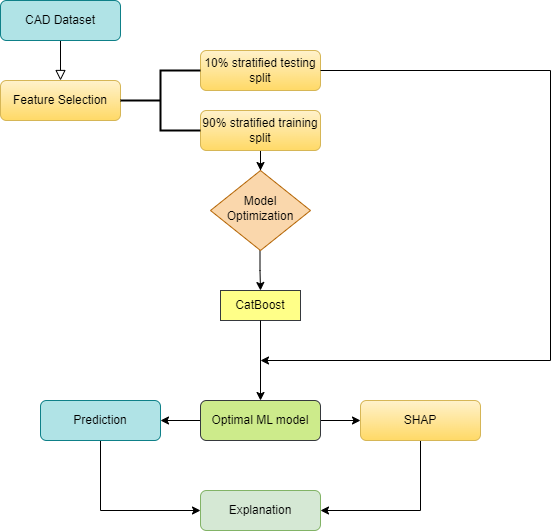

The diagram above was exported from draw.io. Its source (the exported page's mxGraphModel, read from the mxfile embedded in the PNG):
<mxGraphModel dx="2074" dy="1088" grid="1" gridSize="10" guides="1" tooltips="1" connect="1" arrows="1" fold="1" page="1" pageScale="1" pageWidth="827" pageHeight="1169" math="0" shadow="0">
  <root>
    <mxCell id="WIyWlLk6GJQsqaUBKTNV-0" />
    <mxCell id="WIyWlLk6GJQsqaUBKTNV-1" parent="WIyWlLk6GJQsqaUBKTNV-0" />
    <mxCell id="WIyWlLk6GJQsqaUBKTNV-2" value="" style="rounded=0;html=1;jettySize=auto;orthogonalLoop=1;fontSize=11;endArrow=block;endFill=0;endSize=8;strokeWidth=1;shadow=0;labelBackgroundColor=none;edgeStyle=orthogonalEdgeStyle;startArrow=none;entryX=0.5;entryY=0;entryDx=0;entryDy=0;exitX=0.5;exitY=1;exitDx=0;exitDy=0;" parent="WIyWlLk6GJQsqaUBKTNV-1" source="WIyWlLk6GJQsqaUBKTNV-3" target="l_awbBeKGCZCl1UYiXUL-3" edge="1">
      <mxGeometry relative="1" as="geometry">
        <mxPoint x="220" y="120" as="targetPoint" />
        <Array as="points" />
      </mxGeometry>
    </mxCell>
    <mxCell id="WIyWlLk6GJQsqaUBKTNV-3" value="CAD Dataset" style="rounded=1;whiteSpace=wrap;html=1;fontSize=12;glass=0;strokeWidth=1;shadow=0;fillColor=#b0e3e6;strokeColor=#0e8088;" parent="WIyWlLk6GJQsqaUBKTNV-1" vertex="1">
      <mxGeometry x="160" y="80" width="120" height="40" as="geometry" />
    </mxCell>
    <mxCell id="l_awbBeKGCZCl1UYiXUL-3" value="Feature Selection" style="rounded=1;whiteSpace=wrap;html=1;fontSize=12;glass=0;strokeWidth=1;shadow=0;fillColor=#fff2cc;gradientColor=#ffd966;strokeColor=#d6b656;" parent="WIyWlLk6GJQsqaUBKTNV-1" vertex="1">
      <mxGeometry x="160" y="160" width="120" height="40" as="geometry" />
    </mxCell>
    <mxCell id="l_awbBeKGCZCl1UYiXUL-29" value="" style="edgeStyle=orthogonalEdgeStyle;rounded=0;orthogonalLoop=1;jettySize=auto;html=1;" parent="WIyWlLk6GJQsqaUBKTNV-1" source="l_awbBeKGCZCl1UYiXUL-7" target="l_awbBeKGCZCl1UYiXUL-9" edge="1">
      <mxGeometry relative="1" as="geometry" />
    </mxCell>
    <mxCell id="l_awbBeKGCZCl1UYiXUL-7" value="90% stratified training split" style="rounded=1;whiteSpace=wrap;html=1;fontSize=12;glass=0;strokeWidth=1;shadow=0;fillColor=#fff2cc;strokeColor=#d6b656;gradientColor=#ffd966;" parent="WIyWlLk6GJQsqaUBKTNV-1" vertex="1">
      <mxGeometry x="360" y="190" width="120" height="40" as="geometry" />
    </mxCell>
    <mxCell id="l_awbBeKGCZCl1UYiXUL-8" value="10% stratified testing split" style="rounded=1;whiteSpace=wrap;html=1;fontSize=12;glass=0;strokeWidth=1;shadow=0;fillColor=#fff2cc;gradientColor=#ffd966;strokeColor=#d6b656;" parent="WIyWlLk6GJQsqaUBKTNV-1" vertex="1">
      <mxGeometry x="360" y="130" width="120" height="40" as="geometry" />
    </mxCell>
    <mxCell id="l_awbBeKGCZCl1UYiXUL-35" value="" style="edgeStyle=orthogonalEdgeStyle;rounded=0;orthogonalLoop=1;jettySize=auto;html=1;entryX=0.5;entryY=0;entryDx=0;entryDy=0;" parent="WIyWlLk6GJQsqaUBKTNV-1" target="l_awbBeKGCZCl1UYiXUL-17" edge="1">
      <mxGeometry relative="1" as="geometry">
        <mxPoint x="419.5" y="330" as="sourcePoint" />
        <mxPoint x="419.5" y="360" as="targetPoint" />
      </mxGeometry>
    </mxCell>
    <mxCell id="l_awbBeKGCZCl1UYiXUL-9" value="Model Optimization" style="rhombus;whiteSpace=wrap;html=1;shadow=0;fontFamily=Helvetica;fontSize=12;align=center;strokeWidth=1;spacing=6;spacingTop=-4;fillColor=#fad7ac;strokeColor=#b46504;" parent="WIyWlLk6GJQsqaUBKTNV-1" vertex="1">
      <mxGeometry x="370" y="250" width="100" height="80" as="geometry" />
    </mxCell>
    <mxCell id="l_awbBeKGCZCl1UYiXUL-17" value="CatBoost" style="rounded=0;whiteSpace=wrap;html=1;fillColor=#ffff88;strokeColor=#36393d;" parent="WIyWlLk6GJQsqaUBKTNV-1" vertex="1">
      <mxGeometry x="380" y="370" width="80" height="30" as="geometry" />
    </mxCell>
    <mxCell id="l_awbBeKGCZCl1UYiXUL-44" value="" style="edgeStyle=orthogonalEdgeStyle;rounded=0;orthogonalLoop=1;jettySize=auto;html=1;" parent="WIyWlLk6GJQsqaUBKTNV-1" source="l_awbBeKGCZCl1UYiXUL-17" target="l_awbBeKGCZCl1UYiXUL-38" edge="1">
      <mxGeometry relative="1" as="geometry">
        <mxPoint x="420" y="410" as="sourcePoint" />
      </mxGeometry>
    </mxCell>
    <mxCell id="l_awbBeKGCZCl1UYiXUL-25" value="" style="strokeWidth=2;html=1;shape=mxgraph.flowchart.annotation_2;align=left;labelPosition=right;pointerEvents=1;direction=east;" parent="WIyWlLk6GJQsqaUBKTNV-1" vertex="1">
      <mxGeometry x="280" y="150" width="80" height="60" as="geometry" />
    </mxCell>
    <mxCell id="l_awbBeKGCZCl1UYiXUL-37" value="" style="endArrow=classic;html=1;rounded=0;exitX=1;exitY=0.5;exitDx=0;exitDy=0;" parent="WIyWlLk6GJQsqaUBKTNV-1" source="l_awbBeKGCZCl1UYiXUL-8" edge="1">
      <mxGeometry width="50" height="50" relative="1" as="geometry">
        <mxPoint x="560" y="140" as="sourcePoint" />
        <mxPoint x="420" y="440" as="targetPoint" />
        <Array as="points">
          <mxPoint x="710" y="150" />
          <mxPoint x="710" y="440" />
        </Array>
      </mxGeometry>
    </mxCell>
    <mxCell id="l_awbBeKGCZCl1UYiXUL-47" value="" style="edgeStyle=orthogonalEdgeStyle;rounded=0;orthogonalLoop=1;jettySize=auto;html=1;" parent="WIyWlLk6GJQsqaUBKTNV-1" source="l_awbBeKGCZCl1UYiXUL-38" target="l_awbBeKGCZCl1UYiXUL-45" edge="1">
      <mxGeometry relative="1" as="geometry" />
    </mxCell>
    <mxCell id="l_awbBeKGCZCl1UYiXUL-48" value="" style="edgeStyle=orthogonalEdgeStyle;rounded=0;orthogonalLoop=1;jettySize=auto;html=1;" parent="WIyWlLk6GJQsqaUBKTNV-1" source="l_awbBeKGCZCl1UYiXUL-38" target="l_awbBeKGCZCl1UYiXUL-46" edge="1">
      <mxGeometry relative="1" as="geometry" />
    </mxCell>
    <mxCell id="l_awbBeKGCZCl1UYiXUL-38" value="Optimal ML model" style="rounded=1;whiteSpace=wrap;html=1;fontSize=12;glass=0;strokeWidth=1;shadow=0;fillColor=#cdeb8b;strokeColor=#36393d;" parent="WIyWlLk6GJQsqaUBKTNV-1" vertex="1">
      <mxGeometry x="360" y="480" width="120" height="40" as="geometry" />
    </mxCell>
    <mxCell id="l_awbBeKGCZCl1UYiXUL-52" value="" style="edgeStyle=orthogonalEdgeStyle;rounded=0;orthogonalLoop=1;jettySize=auto;html=1;entryX=0;entryY=0.5;entryDx=0;entryDy=0;" parent="WIyWlLk6GJQsqaUBKTNV-1" source="l_awbBeKGCZCl1UYiXUL-45" target="l_awbBeKGCZCl1UYiXUL-49" edge="1">
      <mxGeometry relative="1" as="geometry">
        <mxPoint x="260" y="620" as="targetPoint" />
        <Array as="points">
          <mxPoint x="260" y="590" />
        </Array>
      </mxGeometry>
    </mxCell>
    <mxCell id="l_awbBeKGCZCl1UYiXUL-45" value="Prediction" style="rounded=1;whiteSpace=wrap;html=1;fontSize=12;glass=0;strokeWidth=1;shadow=0;fillColor=#b0e3e6;strokeColor=#0e8088;" parent="WIyWlLk6GJQsqaUBKTNV-1" vertex="1">
      <mxGeometry x="200" y="480" width="120" height="40" as="geometry" />
    </mxCell>
    <mxCell id="l_awbBeKGCZCl1UYiXUL-54" value="" style="edgeStyle=orthogonalEdgeStyle;rounded=0;orthogonalLoop=1;jettySize=auto;html=1;entryX=1;entryY=0.5;entryDx=0;entryDy=0;" parent="WIyWlLk6GJQsqaUBKTNV-1" source="l_awbBeKGCZCl1UYiXUL-46" target="l_awbBeKGCZCl1UYiXUL-49" edge="1">
      <mxGeometry relative="1" as="geometry">
        <mxPoint x="580" y="620" as="targetPoint" />
        <Array as="points">
          <mxPoint x="580" y="590" />
        </Array>
      </mxGeometry>
    </mxCell>
    <mxCell id="l_awbBeKGCZCl1UYiXUL-46" value="SHAP" style="rounded=1;whiteSpace=wrap;html=1;fontSize=12;glass=0;strokeWidth=1;shadow=0;fillColor=#fff2cc;gradientColor=#ffd966;strokeColor=#d6b656;" parent="WIyWlLk6GJQsqaUBKTNV-1" vertex="1">
      <mxGeometry x="520" y="480" width="120" height="40" as="geometry" />
    </mxCell>
    <mxCell id="l_awbBeKGCZCl1UYiXUL-49" value="Explanation" style="rounded=1;whiteSpace=wrap;html=1;fontSize=12;glass=0;strokeWidth=1;shadow=0;fillColor=#d5e8d4;strokeColor=#82b366;" parent="WIyWlLk6GJQsqaUBKTNV-1" vertex="1">
      <mxGeometry x="360" y="570" width="120" height="40" as="geometry" />
    </mxCell>
  </root>
</mxGraphModel>